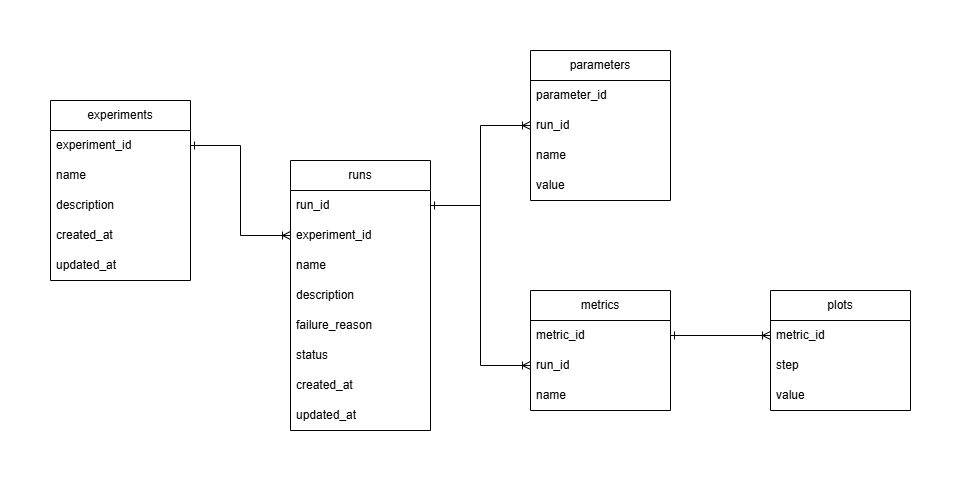

The diagram above was exported from draw.io. Its source (the exported page's mxGraphModel, read from the mxfile embedded in the PNG):
<mxGraphModel dx="1291" dy="588" grid="1" gridSize="10" guides="1" tooltips="1" connect="1" arrows="1" fold="1" page="1" pageScale="1" pageWidth="827" pageHeight="1169" math="0" shadow="0">
  <root>
    <mxCell id="0" />
    <mxCell id="1" parent="0" />
    <mxCell id="iZfgr83JWxSsALB5C-Wt-1" parent="1" style="swimlane;fontStyle=0;childLayout=stackLayout;horizontal=1;startSize=30;horizontalStack=0;resizeParent=1;resizeParentMax=0;resizeLast=0;collapsible=1;marginBottom=0;whiteSpace=wrap;html=1;" value="experiments" vertex="1">
      <mxGeometry height="180" width="140" x="80" y="200" as="geometry" />
    </mxCell>
    <mxCell id="iZfgr83JWxSsALB5C-Wt-2" parent="iZfgr83JWxSsALB5C-Wt-1" style="text;strokeColor=none;fillColor=none;align=left;verticalAlign=middle;spacingLeft=4;spacingRight=4;overflow=hidden;points=[[0,0.5],[1,0.5]];portConstraint=eastwest;rotatable=0;whiteSpace=wrap;html=1;" value="experiment_id" vertex="1">
      <mxGeometry height="30" width="140" y="30" as="geometry" />
    </mxCell>
    <mxCell id="iZfgr83JWxSsALB5C-Wt-11" parent="iZfgr83JWxSsALB5C-Wt-1" style="text;strokeColor=none;fillColor=none;align=left;verticalAlign=middle;spacingLeft=4;spacingRight=4;overflow=hidden;points=[[0,0.5],[1,0.5]];portConstraint=eastwest;rotatable=0;whiteSpace=wrap;html=1;" value="name" vertex="1">
      <mxGeometry height="30" width="140" y="60" as="geometry" />
    </mxCell>
    <mxCell id="iZfgr83JWxSsALB5C-Wt-12" parent="iZfgr83JWxSsALB5C-Wt-1" style="text;strokeColor=none;fillColor=none;align=left;verticalAlign=middle;spacingLeft=4;spacingRight=4;overflow=hidden;points=[[0,0.5],[1,0.5]];portConstraint=eastwest;rotatable=0;whiteSpace=wrap;html=1;" value="description" vertex="1">
      <mxGeometry height="30" width="140" y="90" as="geometry" />
    </mxCell>
    <mxCell id="iZfgr83JWxSsALB5C-Wt-3" parent="iZfgr83JWxSsALB5C-Wt-1" style="text;strokeColor=none;fillColor=none;align=left;verticalAlign=middle;spacingLeft=4;spacingRight=4;overflow=hidden;points=[[0,0.5],[1,0.5]];portConstraint=eastwest;rotatable=0;whiteSpace=wrap;html=1;" value="created_at" vertex="1">
      <mxGeometry height="30" width="140" y="120" as="geometry" />
    </mxCell>
    <mxCell id="iZfgr83JWxSsALB5C-Wt-4" parent="iZfgr83JWxSsALB5C-Wt-1" style="text;strokeColor=none;fillColor=none;align=left;verticalAlign=middle;spacingLeft=4;spacingRight=4;overflow=hidden;points=[[0,0.5],[1,0.5]];portConstraint=eastwest;rotatable=0;whiteSpace=wrap;html=1;" value="updated_at" vertex="1">
      <mxGeometry height="30" width="140" y="150" as="geometry" />
    </mxCell>
    <mxCell id="iZfgr83JWxSsALB5C-Wt-5" parent="1" style="swimlane;fontStyle=0;childLayout=stackLayout;horizontal=1;startSize=30;horizontalStack=0;resizeParent=1;resizeParentMax=0;resizeLast=0;collapsible=1;marginBottom=0;whiteSpace=wrap;html=1;" value="runs" vertex="1">
      <mxGeometry height="270" width="140" x="320" y="260" as="geometry" />
    </mxCell>
    <mxCell id="iZfgr83JWxSsALB5C-Wt-6" parent="iZfgr83JWxSsALB5C-Wt-5" style="text;strokeColor=none;fillColor=none;align=left;verticalAlign=middle;spacingLeft=4;spacingRight=4;overflow=hidden;points=[[0,0.5],[1,0.5]];portConstraint=eastwest;rotatable=0;whiteSpace=wrap;html=1;" value="run_id" vertex="1">
      <mxGeometry height="30" width="140" y="30" as="geometry" />
    </mxCell>
    <mxCell id="iZfgr83JWxSsALB5C-Wt-9" parent="iZfgr83JWxSsALB5C-Wt-5" style="text;strokeColor=none;fillColor=none;align=left;verticalAlign=middle;spacingLeft=4;spacingRight=4;overflow=hidden;points=[[0,0.5],[1,0.5]];portConstraint=eastwest;rotatable=0;whiteSpace=wrap;html=1;" value="experiment_id" vertex="1">
      <mxGeometry height="30" width="140" y="60" as="geometry" />
    </mxCell>
    <mxCell id="iZfgr83JWxSsALB5C-Wt-13" parent="iZfgr83JWxSsALB5C-Wt-5" style="text;strokeColor=none;fillColor=none;align=left;verticalAlign=middle;spacingLeft=4;spacingRight=4;overflow=hidden;points=[[0,0.5],[1,0.5]];portConstraint=eastwest;rotatable=0;whiteSpace=wrap;html=1;" value="name" vertex="1">
      <mxGeometry height="30" width="140" y="90" as="geometry" />
    </mxCell>
    <mxCell id="iZfgr83JWxSsALB5C-Wt-14" parent="iZfgr83JWxSsALB5C-Wt-5" style="text;strokeColor=none;fillColor=none;align=left;verticalAlign=middle;spacingLeft=4;spacingRight=4;overflow=hidden;points=[[0,0.5],[1,0.5]];portConstraint=eastwest;rotatable=0;whiteSpace=wrap;html=1;" value="description" vertex="1">
      <mxGeometry height="30" width="140" y="120" as="geometry" />
    </mxCell>
    <mxCell id="iZfgr83JWxSsALB5C-Wt-15" parent="iZfgr83JWxSsALB5C-Wt-5" style="text;strokeColor=none;fillColor=none;align=left;verticalAlign=middle;spacingLeft=4;spacingRight=4;overflow=hidden;points=[[0,0.5],[1,0.5]];portConstraint=eastwest;rotatable=0;whiteSpace=wrap;html=1;" value="failure_reason" vertex="1">
      <mxGeometry height="30" width="140" y="150" as="geometry" />
    </mxCell>
    <mxCell id="iZfgr83JWxSsALB5C-Wt-27" parent="iZfgr83JWxSsALB5C-Wt-5" style="text;strokeColor=none;fillColor=none;align=left;verticalAlign=middle;spacingLeft=4;spacingRight=4;overflow=hidden;points=[[0,0.5],[1,0.5]];portConstraint=eastwest;rotatable=0;whiteSpace=wrap;html=1;" value="status" vertex="1">
      <mxGeometry height="30" width="140" y="180" as="geometry" />
    </mxCell>
    <mxCell id="iZfgr83JWxSsALB5C-Wt-7" parent="iZfgr83JWxSsALB5C-Wt-5" style="text;strokeColor=none;fillColor=none;align=left;verticalAlign=middle;spacingLeft=4;spacingRight=4;overflow=hidden;points=[[0,0.5],[1,0.5]];portConstraint=eastwest;rotatable=0;whiteSpace=wrap;html=1;" value="created_at" vertex="1">
      <mxGeometry height="30" width="140" y="210" as="geometry" />
    </mxCell>
    <mxCell id="iZfgr83JWxSsALB5C-Wt-8" parent="iZfgr83JWxSsALB5C-Wt-5" style="text;strokeColor=none;fillColor=none;align=left;verticalAlign=middle;spacingLeft=4;spacingRight=4;overflow=hidden;points=[[0,0.5],[1,0.5]];portConstraint=eastwest;rotatable=0;whiteSpace=wrap;html=1;" value="updated_at" vertex="1">
      <mxGeometry height="30" width="140" y="240" as="geometry" />
    </mxCell>
    <mxCell id="iZfgr83JWxSsALB5C-Wt-26" edge="1" parent="1" source="iZfgr83JWxSsALB5C-Wt-2" style="edgeStyle=orthogonalEdgeStyle;rounded=0;orthogonalLoop=1;jettySize=auto;html=1;entryX=0;entryY=0.5;entryDx=0;entryDy=0;endArrow=ERoneToMany;endFill=0;startArrow=ERone;startFill=0;" target="iZfgr83JWxSsALB5C-Wt-9">
      <mxGeometry relative="1" as="geometry" />
    </mxCell>
    <mxCell id="iZfgr83JWxSsALB5C-Wt-28" parent="1" style="swimlane;fontStyle=0;childLayout=stackLayout;horizontal=1;startSize=30;horizontalStack=0;resizeParent=1;resizeParentMax=0;resizeLast=0;collapsible=1;marginBottom=0;whiteSpace=wrap;html=1;" value="parameters" vertex="1">
      <mxGeometry height="150" width="140" x="560" y="150" as="geometry" />
    </mxCell>
    <mxCell id="iZfgr83JWxSsALB5C-Wt-29" parent="iZfgr83JWxSsALB5C-Wt-28" style="text;strokeColor=none;fillColor=none;align=left;verticalAlign=middle;spacingLeft=4;spacingRight=4;overflow=hidden;points=[[0,0.5],[1,0.5]];portConstraint=eastwest;rotatable=0;whiteSpace=wrap;html=1;" value="parameter_id" vertex="1">
      <mxGeometry height="30" width="140" y="30" as="geometry" />
    </mxCell>
    <mxCell id="iZfgr83JWxSsALB5C-Wt-34" parent="iZfgr83JWxSsALB5C-Wt-28" style="text;strokeColor=none;fillColor=none;align=left;verticalAlign=middle;spacingLeft=4;spacingRight=4;overflow=hidden;points=[[0,0.5],[1,0.5]];portConstraint=eastwest;rotatable=0;whiteSpace=wrap;html=1;" value="run_id" vertex="1">
      <mxGeometry height="30" width="140" y="60" as="geometry" />
    </mxCell>
    <mxCell id="iZfgr83JWxSsALB5C-Wt-30" parent="iZfgr83JWxSsALB5C-Wt-28" style="text;strokeColor=none;fillColor=none;align=left;verticalAlign=middle;spacingLeft=4;spacingRight=4;overflow=hidden;points=[[0,0.5],[1,0.5]];portConstraint=eastwest;rotatable=0;whiteSpace=wrap;html=1;" value="name" vertex="1">
      <mxGeometry height="30" width="140" y="90" as="geometry" />
    </mxCell>
    <mxCell id="iZfgr83JWxSsALB5C-Wt-31" parent="iZfgr83JWxSsALB5C-Wt-28" style="text;strokeColor=none;fillColor=none;align=left;verticalAlign=middle;spacingLeft=4;spacingRight=4;overflow=hidden;points=[[0,0.5],[1,0.5]];portConstraint=eastwest;rotatable=0;whiteSpace=wrap;html=1;" value="value" vertex="1">
      <mxGeometry height="30" width="140" y="120" as="geometry" />
    </mxCell>
    <mxCell id="iZfgr83JWxSsALB5C-Wt-35" parent="1" style="swimlane;fontStyle=0;childLayout=stackLayout;horizontal=1;startSize=30;horizontalStack=0;resizeParent=1;resizeParentMax=0;resizeLast=0;collapsible=1;marginBottom=0;whiteSpace=wrap;html=1;" value="metrics" vertex="1">
      <mxGeometry height="120" width="140" x="560" y="390" as="geometry" />
    </mxCell>
    <mxCell id="iZfgr83JWxSsALB5C-Wt-36" parent="iZfgr83JWxSsALB5C-Wt-35" style="text;strokeColor=none;fillColor=none;align=left;verticalAlign=middle;spacingLeft=4;spacingRight=4;overflow=hidden;points=[[0,0.5],[1,0.5]];portConstraint=eastwest;rotatable=0;whiteSpace=wrap;html=1;" value="metric_id" vertex="1">
      <mxGeometry height="30" width="140" y="30" as="geometry" />
    </mxCell>
    <mxCell id="iZfgr83JWxSsALB5C-Wt-37" parent="iZfgr83JWxSsALB5C-Wt-35" style="text;strokeColor=none;fillColor=none;align=left;verticalAlign=middle;spacingLeft=4;spacingRight=4;overflow=hidden;points=[[0,0.5],[1,0.5]];portConstraint=eastwest;rotatable=0;whiteSpace=wrap;html=1;" value="run_id" vertex="1">
      <mxGeometry height="30" width="140" y="60" as="geometry" />
    </mxCell>
    <mxCell id="iZfgr83JWxSsALB5C-Wt-38" parent="iZfgr83JWxSsALB5C-Wt-35" style="text;strokeColor=none;fillColor=none;align=left;verticalAlign=middle;spacingLeft=4;spacingRight=4;overflow=hidden;points=[[0,0.5],[1,0.5]];portConstraint=eastwest;rotatable=0;whiteSpace=wrap;html=1;" value="name" vertex="1">
      <mxGeometry height="30" width="140" y="90" as="geometry" />
    </mxCell>
    <mxCell id="iZfgr83JWxSsALB5C-Wt-40" edge="1" parent="1" source="iZfgr83JWxSsALB5C-Wt-6" style="edgeStyle=orthogonalEdgeStyle;rounded=0;orthogonalLoop=1;jettySize=auto;html=1;entryX=0;entryY=0.5;entryDx=0;entryDy=0;endArrow=ERoneToMany;endFill=0;" target="iZfgr83JWxSsALB5C-Wt-34">
      <mxGeometry relative="1" as="geometry" />
    </mxCell>
    <mxCell id="iZfgr83JWxSsALB5C-Wt-41" edge="1" parent="1" source="iZfgr83JWxSsALB5C-Wt-6" style="edgeStyle=orthogonalEdgeStyle;rounded=0;orthogonalLoop=1;jettySize=auto;html=1;entryX=0;entryY=0.5;entryDx=0;entryDy=0;endArrow=ERoneToMany;endFill=0;startArrow=ERone;startFill=0;" target="iZfgr83JWxSsALB5C-Wt-37">
      <mxGeometry relative="1" as="geometry" />
    </mxCell>
    <mxCell id="iZfgr83JWxSsALB5C-Wt-42" parent="1" style="swimlane;fontStyle=0;childLayout=stackLayout;horizontal=1;startSize=30;horizontalStack=0;resizeParent=1;resizeParentMax=0;resizeLast=0;collapsible=1;marginBottom=0;whiteSpace=wrap;html=1;" value="plots" vertex="1">
      <mxGeometry height="120" width="140" x="800" y="390" as="geometry" />
    </mxCell>
    <mxCell id="iZfgr83JWxSsALB5C-Wt-43" parent="iZfgr83JWxSsALB5C-Wt-42" style="text;strokeColor=none;fillColor=none;align=left;verticalAlign=middle;spacingLeft=4;spacingRight=4;overflow=hidden;points=[[0,0.5],[1,0.5]];portConstraint=eastwest;rotatable=0;whiteSpace=wrap;html=1;" value="metric_id" vertex="1">
      <mxGeometry height="30" width="140" y="30" as="geometry" />
    </mxCell>
    <mxCell id="iZfgr83JWxSsALB5C-Wt-44" parent="iZfgr83JWxSsALB5C-Wt-42" style="text;strokeColor=none;fillColor=none;align=left;verticalAlign=middle;spacingLeft=4;spacingRight=4;overflow=hidden;points=[[0,0.5],[1,0.5]];portConstraint=eastwest;rotatable=0;whiteSpace=wrap;html=1;" value="step" vertex="1">
      <mxGeometry height="30" width="140" y="60" as="geometry" />
    </mxCell>
    <mxCell id="iZfgr83JWxSsALB5C-Wt-45" parent="iZfgr83JWxSsALB5C-Wt-42" style="text;strokeColor=none;fillColor=none;align=left;verticalAlign=middle;spacingLeft=4;spacingRight=4;overflow=hidden;points=[[0,0.5],[1,0.5]];portConstraint=eastwest;rotatable=0;whiteSpace=wrap;html=1;" value="value" vertex="1">
      <mxGeometry height="30" width="140" y="90" as="geometry" />
    </mxCell>
    <mxCell id="iZfgr83JWxSsALB5C-Wt-46" edge="1" parent="1" source="iZfgr83JWxSsALB5C-Wt-36" style="edgeStyle=orthogonalEdgeStyle;rounded=0;orthogonalLoop=1;jettySize=auto;html=1;entryX=0;entryY=0.5;entryDx=0;entryDy=0;endArrow=ERoneToMany;endFill=0;startArrow=ERone;startFill=0;" target="iZfgr83JWxSsALB5C-Wt-43">
      <mxGeometry relative="1" as="geometry" />
    </mxCell>
  </root>
</mxGraphModel>